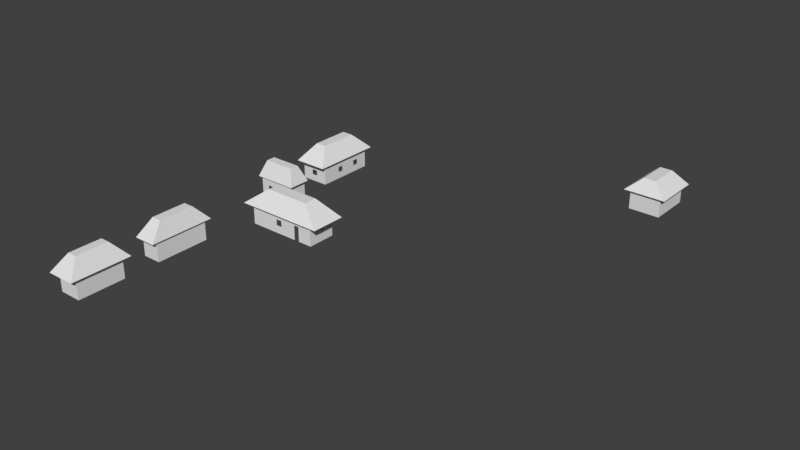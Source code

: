 # Source: cabanas_forte_sj.blend  (saved by Blender 2.79.0; exported with 4.5.12 LTS)
import bpy
from mathutils import Matrix  # noqa: F401  (used for matrix-valued properties, if any)

bpy.ops.wm.read_factory_settings(use_empty=True)
scene = bpy.context.scene
scene.name = 'Scene'

# ---- collections
col_collection_1 = bpy.data.collections.new('Collection 1'); scene.collection.children.link(col_collection_1)

# ---- world
world_world = bpy.data.worlds.new('World'); scene.world = world_world
world_world.color = (0.05088, 0.05088, 0.05088)
world_world.use_sun_shadow = False
world_world.sun_shadow_jitter_overblur = 0.0
world_world.cycles.sampling_method = 'MANUAL'

# ---- meshes
me_plane_001 = bpy.data.meshes.new('Plane.001')
me_plane_001.from_pydata([(-0.9446, -2.189, -1.289), (1.055, -2.189, -1.289), (-0.9446, 2.027, -1.289), (1.055, 2.027, -1.289), (-0.2751, -1.225, -0.3489), (0.3786, -1.225, -0.3489), (0.3786, 1.056, -0.3489), (-0.2751, 1.056, -0.3489), (-1.091, -3.85, -1.289), (-1.091, -5.175, -1.289), (1.478, -3.85, -1.289), (1.478, -5.175, -1.289), (-0.7369, -4.252, -0.3489), (-0.7369, -4.786, -0.3489), (1.127, -4.786, -0.3489), (1.127, -4.252, -0.3489), (0.8183, -6.024, -1.289), (0.8183, -8.111, -1.289), (6.063, -6.024, -1.289), (6.063, -8.111, -1.289), (2.092, -6.656, -0.3489), (2.092, -7.426, -0.3489), (4.781, -7.426, -0.3489), (4.781, -6.656, -0.3489), (-0.4372, -14.39, -1.289), (0.8802, -14.39, -1.289), (-0.4372, -10.52, -1.289), (0.8802, -10.52, -1.289), (-0.06084, -13.51, -0.3489), (0.5397, -13.51, -0.3489), (0.5397, -11.41, -0.3489), (-0.06084, -11.41, -0.3489), (-0.7089, -19.33, -1.289), (0.9727, -19.33, -1.289), (-0.7089, -15.78, -1.289), (0.9727, -15.78, -1.289), (-0.1461, -18.52, -0.3489), (0.4036, -18.52, -0.3489), (0.4036, -16.6, -0.3489), (-0.1461, -16.6, -0.3489), (-0.5204, -16.18, -1.289), (-0.5204, -18.93, -1.289), (0.7841, -18.93, -1.289), (0.7841, -16.18, -1.289), (-0.3192, -10.86, -1.289), (-0.3192, -14.05, -1.289), (0.7623, -14.05, -1.289), (0.7623, -10.86, -1.289), (1.288, -3.938, -1.289), (-0.9007, -3.938, -1.289), (-0.9007, -5.076, -1.289), (1.288, -5.076, -1.289), (5.533, -6.234, -1.289), (1.348, -6.234, -1.289), (1.348, -7.9, -1.289), (5.533, -7.9, -1.289), (-0.7699, 1.659, -1.289), (-0.7699, -1.821, -1.289), (0.8807, -1.821, -1.289), (0.8807, 1.659, -1.289), (-0.5204, -16.18, -2.454), (-0.5204, -18.93, -2.454), (0.7841, -18.93, -2.454), (0.7841, -16.18, -2.454), (-0.3192, -10.86, -2.454), (-0.3192, -14.05, -2.454), (0.7623, -14.05, -2.454), (0.7623, -10.86, -2.454), (1.288, -3.938, -2.454), (-0.9007, -3.938, -2.454), (-0.9007, -5.076, -2.454), (1.288, -5.076, -2.454), (5.533, -6.234, -2.454), (1.348, -6.234, -2.454), (1.348, -7.9, -2.454), (5.533, -7.9, -2.454), (-0.7699, 1.659, -2.454), (-0.7699, -1.821, -2.454), (0.8807, -1.821, -2.454), (0.8807, 1.659, -2.454), (-0.7699, 0.1765, -2.454), (-0.7699, -0.1991, -2.454), (-0.7699, 0.1765, -1.642), (-0.7699, -0.1995, -1.643), (0.2362, 1.659, -1.753), (-0.1118, 1.659, -1.753), (-0.1118, 1.659, -2.059), (0.2362, 1.659, -2.059), (-0.7699, -0.8951, -1.738), (-0.7699, -1.216, -1.738), (-0.7699, -1.216, -2.055), (-0.7699, -0.8951, -2.055), (0.2358, -1.821, -1.752), (0.2358, -1.821, -2.059), (-0.1106, -1.821, -1.751), (-0.1106, -1.821, -2.06), (-0.7699, -0.1995, -1.289), (-0.7699, -0.8952, -1.289), (-0.9007, -4.357, -1.719), (-0.9007, -4.649, -1.719), (-0.9007, -4.649, -1.997), (-0.9007, -4.357, -1.997), (1.288, -4.358, -1.72), (1.288, -4.358, -1.997), (1.288, -4.648, -1.997), (1.288, -4.648, -1.719), (0.8807, 0.622, -1.741), (0.8807, 0.622, -2.057), (0.8807, 0.9431, -2.057), (0.8807, 0.9431, -1.741), (0.8807, -0.6626, -1.741), (0.8807, -0.6626, -2.054), (0.8807, -0.3423, -2.054), (0.8807, -0.3423, -1.741), (0.8807, 0.2933, -2.454), (0.8807, -0.01874, -2.454), (0.8807, -0.01851, -1.289), (0.8807, 0.2934, -1.289), (-0.121, -3.938, -2.454), (-0.4034, -3.938, -2.454), (-0.121, -3.938, -1.668), (-0.4034, -3.938, -1.668), (0.722, -3.938, -2.454), (0.44, -3.938, -2.454), (0.44, -3.938, -1.668), (0.722, -3.938, -1.668), (-0.9007, -3.938, -1.669), (1.288, -3.938, -1.669), (0.7226, -3.938, -1.289), (0.4405, -3.938, -1.289), (-0.121, -3.938, -1.289), (-0.4051, -3.938, -1.289), (-0.4126, -5.076, -1.719), (-0.1201, -5.076, -1.719), (-0.1201, -5.076, -1.997), (-0.4126, -5.076, -1.997), (0.5676, -5.076, -1.719), (0.8601, -5.076, -1.719), (0.8601, -5.076, -1.997), (0.5676, -5.076, -1.997), (0.3515, -5.076, -2.454), (0.0891, -5.076, -2.454), (0.08779, -5.076, -1.289), (0.3506, -5.076, -1.289), (1.348, -6.999, -2.454), (1.348, -7.281, -2.454), (1.348, -6.999, -1.668), (1.348, -7.281, -1.668), (1.348, -6.995, -1.289), (1.348, -7.279, -1.289), (4.379, -7.9, -2.454), (4.689, -7.9, -2.454), (4.379, -7.9, -1.581), (4.689, -7.9, -1.581), (5.533, -6.885, -1.631), (5.533, -6.885, -1.979), (5.533, -7.249, -1.979), (5.533, -7.249, -1.63), (3.067, -7.9, -1.647), (3.067, -7.9, -1.991), (3.427, -7.9, -1.991), (3.427, -7.9, -1.647), (4.379, -7.9, -1.289), (3.407, -7.9, -1.289), (4.079, -6.234, -1.631), (4.079, -6.234, -1.979), (4.443, -6.234, -1.979), (4.443, -6.234, -1.63), (2.48, -6.234, -1.631), (2.48, -6.234, -1.979), (2.844, -6.234, -1.979), (2.844, -6.234, -1.63), (3.705, -6.234, -1.289), (3.25, -6.234, -1.289), (3.251, -6.234, -2.454), (3.706, -6.234, -2.454)], [], [(0, 1, 5, 4), (4, 5, 6, 7), (7, 6, 3, 2), (2, 0, 4, 7), (5, 1, 3, 6), (8, 9, 13, 12), (12, 13, 14, 15), (15, 14, 11, 10), (10, 8, 12, 15), (13, 9, 11, 14), (16, 17, 21, 20), (20, 21, 22, 23), (23, 22, 19, 18), (18, 16, 20, 23), (21, 17, 19, 22), (24, 25, 29, 28), (28, 29, 30, 31), (31, 30, 27, 26), (26, 24, 28, 31), (29, 25, 27, 30), (32, 33, 37, 36), (36, 37, 38, 39), (39, 38, 35, 34), (34, 32, 36, 39), (37, 33, 35, 38), (18, 19, 55, 52), (11, 9, 50, 142, 143, 51), (0, 2, 56, 96, 97, 57), (27, 25, 46, 47), (34, 35, 43, 40), (33, 32, 41, 42), (35, 33, 42, 43), (32, 34, 40, 41), (24, 26, 44, 45), (26, 27, 47, 44), (25, 24, 45, 46), (8, 10, 48, 128, 129, 130, 131, 49), (10, 11, 51, 48), (9, 8, 49, 50), (17, 16, 53, 148, 149, 54), (19, 17, 54, 163, 162, 55), (16, 18, 52, 172, 173, 53), (2, 3, 59, 56), (1, 0, 57, 58), (3, 1, 58, 116, 117, 59), (40, 43, 63, 60), (135, 70, 141, 134), (58, 92, 93, 78), (44, 47, 67, 64), (48, 102, 103, 68, 127), (59, 109, 108, 79), (155, 72, 52, 154), (56, 85, 86, 76), (41, 40, 60, 61), (45, 44, 64, 65), (42, 41, 61, 62), (49, 131, 121, 126), (46, 45, 65, 66), (52, 72, 166, 167), (43, 42, 62, 63), (50, 99, 100, 70), (57, 89, 90, 77), (47, 46, 66, 67), (59, 84, 85, 56), (77, 90, 91, 81), (83, 96, 56, 82), (81, 91, 88, 83), (82, 56, 76, 80), (96, 83, 88, 97), (97, 88, 89, 57), (76, 86, 87, 79), (79, 87, 84, 59), (57, 94, 92, 58), (78, 93, 95, 77), (77, 95, 94, 57), (114, 107, 112, 115), (49, 98, 99, 50), (70, 100, 101, 69), (69, 101, 98, 49, 126), (71, 104, 105, 51), (68, 103, 104, 71), (51, 105, 102, 48), (79, 108, 107, 114), (115, 112, 111, 78), (109, 59, 117, 106), (110, 58, 78, 111), (106, 113, 112, 107), (113, 116, 58, 110), (106, 117, 116, 113), (120, 124, 123, 118), (126, 121, 119, 69), (125, 127, 68, 122), (125, 128, 48, 127), (124, 129, 128, 125), (120, 130, 129, 124), (121, 131, 130, 120), (71, 51, 137, 138), (133, 134, 139, 136), (135, 132, 50, 70), (51, 143, 136, 137), (139, 140, 71, 138), (134, 141, 140, 139), (133, 142, 50, 132), (136, 143, 142, 133), (74, 54, 147, 145), (53, 73, 144, 146), (54, 149, 147), (146, 148, 53), (147, 149, 148, 146), (55, 162, 152, 153), (75, 55, 153, 151), (102, 105, 104, 103), (55, 75, 156, 157), (52, 55, 157, 154), (155, 156, 75, 72), (74, 150, 160, 159), (152, 161, 160, 150), (74, 159, 158, 54), (161, 163, 54, 158), (152, 162, 163, 161), (165, 175, 174, 170), (170, 171, 164, 165), (73, 53, 168, 169), (53, 173, 171, 168), (164, 172, 52, 167), (171, 173, 172, 164), (170, 174, 73, 169), (175, 165, 166, 72)])
me_plane_001.use_remesh_preserve_volume = False
me_plane_001.use_remesh_preserve_attributes = False
me_plane_001.use_mirror_vertex_groups = False
me_plane_001.update()
me_plane = bpy.data.meshes.new('Plane')
me_plane.from_pydata([(0.8702, 0.2491, -0.4495), (1.291, 0.2491, -0.4495), (0.8702, 0.7387, -0.4495), (1.291, 0.7387, -0.4495), (1.019, 0.6535, -0.3174), (1.019, 0.3331, -0.3174), (1.143, 0.3331, -0.3174), (1.143, 0.6541, -0.3174), (0.9254, 0.2803, -0.4005), (1.236, 0.2802, -0.4006), (0.9945, 0.3193, -0.3391), (1.167, 0.3194, -0.339), (1.195, 0.3039, -0.3632), (0.9671, 0.3038, -0.3634), (0.9252, 0.7072, -0.4006), (1.236, 0.7074, -0.4006), (0.9674, 0.683, -0.3632), (1.195, 0.6835, -0.3633), (1.168, 0.668, -0.3391), (0.9947, 0.6674, -0.3389), (0.9254, 0.2803, -0.4005), (1.236, 0.2802, -0.4006), (0.9252, 0.7072, -0.4006), (1.236, 0.7074, -0.4006), (0.9253, 0.2802, -0.6418), (1.236, 0.2801, -0.6419), (0.9252, 0.7071, -0.6419), (1.236, 0.7074, -0.6419)], [], [(0, 1, 9, 8), (2, 14, 15, 3), (7, 4, 5, 6), (5, 4, 19, 10), (3, 15, 9, 1), (8, 9, 12, 13), (10, 11, 6, 5), (13, 12, 11, 10), (15, 14, 16, 17), (17, 16, 19, 18), (18, 19, 4, 7), (8, 14, 2, 0), (13, 16, 14, 8), (10, 19, 16, 13), (9, 15, 17, 12), (12, 17, 18, 11), (11, 18, 7, 6), (8, 14, 22, 20), (23, 21, 25, 27), (15, 9, 21, 23), (9, 8, 20, 21), (14, 15, 23, 22), (24, 26, 27, 25), (22, 23, 27, 26), (20, 22, 26, 24), (21, 20, 24, 25)])
me_plane.use_remesh_preserve_volume = False
me_plane.use_remesh_preserve_attributes = False
me_plane.use_mirror_vertex_groups = False
me_plane.update()

# ---- objects
ob_plane_001 = bpy.data.objects.new('Plane.001', me_plane_001)
ob_plane = bpy.data.objects.new('Plane', me_plane)

# ---- transforms, parenting, visibility, modifiers, constraints
ob_plane_001.location = (-0.7161, -0.4256, 1.074)
ob_plane_001.scale = (0.3084, 0.3084, 0.3084)
ob_plane_001.lineart.crease_threshold = 0.0
ob_plane.location = (2.001, 2.006, 1.074)
ob_plane.scale = (1.92, 1.92, 1.92)
ob_plane.lineart.crease_threshold = 0.0

# ---- collection membership
col_collection_1.objects.link(ob_plane_001)
col_collection_1.objects.link(ob_plane)

# ---- scene / render settings (as saved in the file)
scene.frame_start = 1; scene.frame_end = 250; scene.frame_set(121)
scene.render.engine = 'BLENDER_EEVEE_NEXT'
scene.render.resolution_percentage = 50
scene.render.dither_intensity = 0.0
scene.cycles.use_denoising = False
scene.cycles.samples = 128
scene.cycles.sampling_pattern = 'TABULATED_SOBOL'
scene.cycles.use_adaptive_sampling = False
scene.cycles.use_light_tree = False
scene.cycles.blur_glossy = 0.0
scene.cycles.sample_clamp_indirect = 0.0
scene.view_settings.view_transform = 'Standard'
bpy.context.view_layer.update()

# ---- added for rendering (the .blend has no active camera and no usable light): camera, sun
cam_auto = bpy.data.cameras.new('AutoCamera')
cam_auto.lens = 50.0
cam_auto.sensor_width = 36.0
cam_auto.clip_end = 1000.0
ob_auto_camera = bpy.data.objects.new('AutoCamera', cam_auto)
scene.collection.objects.link(ob_auto_camera)
ob_auto_camera.location = (12.1875, -14.0497, 8.78261)
ob_auto_camera.rotation_euler = (1.09748, -7.21219e-08, 0.694738)
scene.camera = ob_auto_camera
light_auto_sun = bpy.data.lights.new('AutoSun', 'SUN')
light_auto_sun.energy = 3.0
light_auto_sun.angle = 0.0523599
ob_auto_sun = bpy.data.objects.new('AutoSun', light_auto_sun)
scene.collection.objects.link(ob_auto_sun)
ob_auto_sun.rotation_euler = (0.872665, 0.174533, 0.523599)
bpy.context.view_layer.update()
